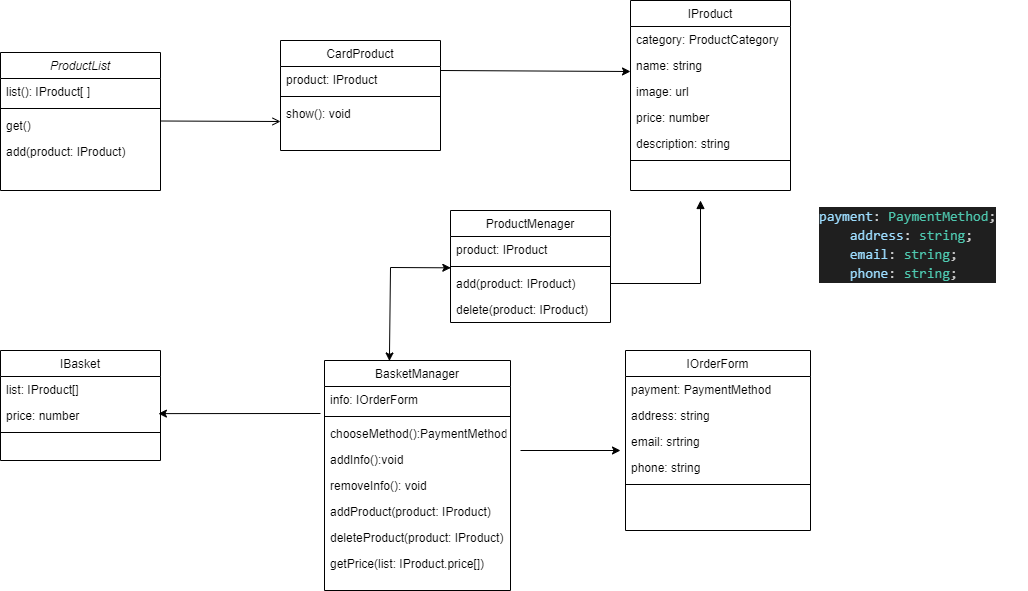

The diagram above was exported from draw.io. Its source (the exported page's mxGraphModel, read from the mxfile embedded in the PNG):
<mxGraphModel dx="1221" dy="647" grid="1" gridSize="10" guides="1" tooltips="1" connect="1" arrows="1" fold="1" page="1" pageScale="1" pageWidth="827" pageHeight="1169" math="0" shadow="0">
  <root>
    <mxCell id="WIyWlLk6GJQsqaUBKTNV-0" />
    <mxCell id="WIyWlLk6GJQsqaUBKTNV-1" parent="WIyWlLk6GJQsqaUBKTNV-0" />
    <mxCell id="zkfFHV4jXpPFQw0GAbJ--13" value="IOrderForm" style="swimlane;fontStyle=0;align=center;verticalAlign=top;childLayout=stackLayout;horizontal=1;startSize=26;horizontalStack=0;resizeParent=1;resizeLast=0;collapsible=1;marginBottom=0;rounded=0;shadow=0;strokeWidth=1;" parent="WIyWlLk6GJQsqaUBKTNV-1" vertex="1">
      <mxGeometry x="635" y="380" width="185" height="180" as="geometry">
        <mxRectangle x="340" y="380" width="170" height="26" as="alternateBounds" />
      </mxGeometry>
    </mxCell>
    <mxCell id="zkfFHV4jXpPFQw0GAbJ--14" value="payment: PaymentMethod" style="text;align=left;verticalAlign=top;spacingLeft=4;spacingRight=4;overflow=hidden;rotatable=0;points=[[0,0.5],[1,0.5]];portConstraint=eastwest;" parent="zkfFHV4jXpPFQw0GAbJ--13" vertex="1">
      <mxGeometry y="26" width="185" height="26" as="geometry" />
    </mxCell>
    <mxCell id="BNMRVr85irNaiSlPLSj0-0" value="address: string" style="text;align=left;verticalAlign=top;spacingLeft=4;spacingRight=4;overflow=hidden;rotatable=0;points=[[0,0.5],[1,0.5]];portConstraint=eastwest;" parent="zkfFHV4jXpPFQw0GAbJ--13" vertex="1">
      <mxGeometry y="52" width="185" height="26" as="geometry" />
    </mxCell>
    <mxCell id="BNMRVr85irNaiSlPLSj0-1" value="email: srtring" style="text;align=left;verticalAlign=top;spacingLeft=4;spacingRight=4;overflow=hidden;rotatable=0;points=[[0,0.5],[1,0.5]];portConstraint=eastwest;" parent="zkfFHV4jXpPFQw0GAbJ--13" vertex="1">
      <mxGeometry y="78" width="185" height="26" as="geometry" />
    </mxCell>
    <mxCell id="BNMRVr85irNaiSlPLSj0-2" value="phone: string" style="text;align=left;verticalAlign=top;spacingLeft=4;spacingRight=4;overflow=hidden;rotatable=0;points=[[0,0.5],[1,0.5]];portConstraint=eastwest;" parent="zkfFHV4jXpPFQw0GAbJ--13" vertex="1">
      <mxGeometry y="104" width="185" height="26" as="geometry" />
    </mxCell>
    <mxCell id="zkfFHV4jXpPFQw0GAbJ--15" value="" style="line;html=1;strokeWidth=1;align=left;verticalAlign=middle;spacingTop=-1;spacingLeft=3;spacingRight=3;rotatable=0;labelPosition=right;points=[];portConstraint=eastwest;" parent="zkfFHV4jXpPFQw0GAbJ--13" vertex="1">
      <mxGeometry y="130" width="185" height="8" as="geometry" />
    </mxCell>
    <mxCell id="zkfFHV4jXpPFQw0GAbJ--17" value="CardProduct" style="swimlane;fontStyle=0;align=center;verticalAlign=top;childLayout=stackLayout;horizontal=1;startSize=26;horizontalStack=0;resizeParent=1;resizeLast=0;collapsible=1;marginBottom=0;rounded=0;shadow=0;strokeWidth=1;" parent="WIyWlLk6GJQsqaUBKTNV-1" vertex="1">
      <mxGeometry x="290" y="70" width="160" height="110" as="geometry">
        <mxRectangle x="550" y="140" width="160" height="26" as="alternateBounds" />
      </mxGeometry>
    </mxCell>
    <mxCell id="zkfFHV4jXpPFQw0GAbJ--22" value="product: IProduct" style="text;align=left;verticalAlign=top;spacingLeft=4;spacingRight=4;overflow=hidden;rotatable=0;points=[[0,0.5],[1,0.5]];portConstraint=eastwest;rounded=0;shadow=0;html=0;" parent="zkfFHV4jXpPFQw0GAbJ--17" vertex="1">
      <mxGeometry y="26" width="160" height="26" as="geometry" />
    </mxCell>
    <mxCell id="zkfFHV4jXpPFQw0GAbJ--23" value="" style="line;html=1;strokeWidth=1;align=left;verticalAlign=middle;spacingTop=-1;spacingLeft=3;spacingRight=3;rotatable=0;labelPosition=right;points=[];portConstraint=eastwest;" parent="zkfFHV4jXpPFQw0GAbJ--17" vertex="1">
      <mxGeometry y="52" width="160" height="8" as="geometry" />
    </mxCell>
    <mxCell id="BNMRVr85irNaiSlPLSj0-7" value="show(): void" style="text;align=left;verticalAlign=top;spacingLeft=4;spacingRight=4;overflow=hidden;rotatable=0;points=[[0,0.5],[1,0.5]];portConstraint=eastwest;rounded=0;shadow=0;html=0;" parent="zkfFHV4jXpPFQw0GAbJ--17" vertex="1">
      <mxGeometry y="60" width="160" height="26" as="geometry" />
    </mxCell>
    <mxCell id="zkfFHV4jXpPFQw0GAbJ--26" value="" style="endArrow=open;shadow=0;strokeWidth=1;rounded=0;curved=0;endFill=1;edgeStyle=elbowEdgeStyle;elbow=vertical;" parent="WIyWlLk6GJQsqaUBKTNV-1" edge="1">
      <mxGeometry x="0.5" y="41" relative="1" as="geometry">
        <mxPoint x="170" y="150.5" as="sourcePoint" />
        <mxPoint x="290" y="150.5" as="targetPoint" />
        <mxPoint x="-40" y="32" as="offset" />
      </mxGeometry>
    </mxCell>
    <mxCell id="BNMRVr85irNaiSlPLSj0-6" value="" style="endArrow=classic;html=1;rounded=0;" parent="WIyWlLk6GJQsqaUBKTNV-1" edge="1">
      <mxGeometry width="50" height="50" relative="1" as="geometry">
        <mxPoint x="530" y="480" as="sourcePoint" />
        <mxPoint x="630" y="480" as="targetPoint" />
        <Array as="points" />
      </mxGeometry>
    </mxCell>
    <mxCell id="BNMRVr85irNaiSlPLSj0-19" value="" style="endArrow=classic;html=1;rounded=0;entryX=0;entryY=0.5;entryDx=0;entryDy=0;" parent="WIyWlLk6GJQsqaUBKTNV-1" edge="1">
      <mxGeometry width="50" height="50" relative="1" as="geometry">
        <mxPoint x="450" y="100" as="sourcePoint" />
        <mxPoint x="640" y="101" as="targetPoint" />
      </mxGeometry>
    </mxCell>
    <mxCell id="BNMRVr85irNaiSlPLSj0-22" value="BasketManager" style="swimlane;fontStyle=0;align=center;verticalAlign=top;childLayout=stackLayout;horizontal=1;startSize=26;horizontalStack=0;resizeParent=1;resizeLast=0;collapsible=1;marginBottom=0;rounded=0;shadow=0;strokeWidth=1;" parent="WIyWlLk6GJQsqaUBKTNV-1" vertex="1">
      <mxGeometry x="334" y="390" width="186" height="230" as="geometry">
        <mxRectangle x="340" y="380" width="170" height="26" as="alternateBounds" />
      </mxGeometry>
    </mxCell>
    <mxCell id="BNMRVr85irNaiSlPLSj0-25" value="info: IOrderForm" style="text;align=left;verticalAlign=top;spacingLeft=4;spacingRight=4;overflow=hidden;rotatable=0;points=[[0,0.5],[1,0.5]];portConstraint=eastwest;" parent="BNMRVr85irNaiSlPLSj0-22" vertex="1">
      <mxGeometry y="26" width="186" height="26" as="geometry" />
    </mxCell>
    <mxCell id="BNMRVr85irNaiSlPLSj0-27" value="" style="line;html=1;strokeWidth=1;align=left;verticalAlign=middle;spacingTop=-1;spacingLeft=3;spacingRight=3;rotatable=0;labelPosition=right;points=[];portConstraint=eastwest;" parent="BNMRVr85irNaiSlPLSj0-22" vertex="1">
      <mxGeometry y="52" width="186" height="8" as="geometry" />
    </mxCell>
    <mxCell id="Y0-PmkfjSs8XVVBszQuP-17" value="chooseMethod():PaymentMethod" style="text;align=left;verticalAlign=top;spacingLeft=4;spacingRight=4;overflow=hidden;rotatable=0;points=[[0,0.5],[1,0.5]];portConstraint=eastwest;" vertex="1" parent="BNMRVr85irNaiSlPLSj0-22">
      <mxGeometry y="60" width="186" height="26" as="geometry" />
    </mxCell>
    <mxCell id="Y0-PmkfjSs8XVVBszQuP-20" value="addInfo():void" style="text;align=left;verticalAlign=top;spacingLeft=4;spacingRight=4;overflow=hidden;rotatable=0;points=[[0,0.5],[1,0.5]];portConstraint=eastwest;" vertex="1" parent="BNMRVr85irNaiSlPLSj0-22">
      <mxGeometry y="86" width="186" height="26" as="geometry" />
    </mxCell>
    <mxCell id="Y0-PmkfjSs8XVVBszQuP-19" value="removeInfo(): void" style="text;align=left;verticalAlign=top;spacingLeft=4;spacingRight=4;overflow=hidden;rotatable=0;points=[[0,0.5],[1,0.5]];portConstraint=eastwest;" vertex="1" parent="BNMRVr85irNaiSlPLSj0-22">
      <mxGeometry y="112" width="186" height="26" as="geometry" />
    </mxCell>
    <mxCell id="BNMRVr85irNaiSlPLSj0-45" value="addProduct(product: IProduct)" style="text;align=left;verticalAlign=top;spacingLeft=4;spacingRight=4;overflow=hidden;rotatable=0;points=[[0,0.5],[1,0.5]];portConstraint=eastwest;fontStyle=0" parent="BNMRVr85irNaiSlPLSj0-22" vertex="1">
      <mxGeometry y="138" width="186" height="26" as="geometry" />
    </mxCell>
    <mxCell id="zkfFHV4jXpPFQw0GAbJ--11" value="deleteProduct(product: IProduct)" style="text;align=left;verticalAlign=top;spacingLeft=4;spacingRight=4;overflow=hidden;rotatable=0;points=[[0,0.5],[1,0.5]];portConstraint=eastwest;" parent="BNMRVr85irNaiSlPLSj0-22" vertex="1">
      <mxGeometry y="164" width="186" height="26" as="geometry" />
    </mxCell>
    <mxCell id="Y0-PmkfjSs8XVVBszQuP-21" value="getPrice(list: IProduct.price[])" style="text;align=left;verticalAlign=top;spacingLeft=4;spacingRight=4;overflow=hidden;rotatable=0;points=[[0,0.5],[1,0.5]];portConstraint=eastwest;" vertex="1" parent="BNMRVr85irNaiSlPLSj0-22">
      <mxGeometry y="190" width="186" height="26" as="geometry" />
    </mxCell>
    <mxCell id="BNMRVr85irNaiSlPLSj0-31" value="" style="endArrow=classic;html=1;rounded=0;entryX=0.987;entryY=0.043;entryDx=0;entryDy=0;entryPerimeter=0;" parent="WIyWlLk6GJQsqaUBKTNV-1" edge="1">
      <mxGeometry width="50" height="50" relative="1" as="geometry">
        <mxPoint x="330" y="443" as="sourcePoint" />
        <mxPoint x="167.92000000000007" y="443.11799999999994" as="targetPoint" />
      </mxGeometry>
    </mxCell>
    <mxCell id="BNMRVr85irNaiSlPLSj0-32" value="ProductMenager" style="swimlane;fontStyle=0;align=center;verticalAlign=top;childLayout=stackLayout;horizontal=1;startSize=26;horizontalStack=0;resizeParent=1;resizeLast=0;collapsible=1;marginBottom=0;rounded=0;shadow=0;strokeWidth=1;" parent="WIyWlLk6GJQsqaUBKTNV-1" vertex="1">
      <mxGeometry x="460" y="240" width="160" height="112" as="geometry">
        <mxRectangle x="550" y="140" width="160" height="26" as="alternateBounds" />
      </mxGeometry>
    </mxCell>
    <mxCell id="BNMRVr85irNaiSlPLSj0-33" value="product: IProduct" style="text;align=left;verticalAlign=top;spacingLeft=4;spacingRight=4;overflow=hidden;rotatable=0;points=[[0,0.5],[1,0.5]];portConstraint=eastwest;" parent="BNMRVr85irNaiSlPLSj0-32" vertex="1">
      <mxGeometry y="26" width="160" height="26" as="geometry" />
    </mxCell>
    <mxCell id="BNMRVr85irNaiSlPLSj0-38" value="" style="line;html=1;strokeWidth=1;align=left;verticalAlign=middle;spacingTop=-1;spacingLeft=3;spacingRight=3;rotatable=0;labelPosition=right;points=[];portConstraint=eastwest;" parent="BNMRVr85irNaiSlPLSj0-32" vertex="1">
      <mxGeometry y="52" width="160" height="8" as="geometry" />
    </mxCell>
    <mxCell id="BNMRVr85irNaiSlPLSj0-39" value="add(product: IProduct)" style="text;align=left;verticalAlign=top;spacingLeft=4;spacingRight=4;overflow=hidden;rotatable=0;points=[[0,0.5],[1,0.5]];portConstraint=eastwest;rounded=0;shadow=0;html=0;" parent="BNMRVr85irNaiSlPLSj0-32" vertex="1">
      <mxGeometry y="60" width="160" height="26" as="geometry" />
    </mxCell>
    <mxCell id="BNMRVr85irNaiSlPLSj0-41" value="delete(product: IProduct)" style="text;align=left;verticalAlign=top;spacingLeft=4;spacingRight=4;overflow=hidden;rotatable=0;points=[[0,0.5],[1,0.5]];portConstraint=eastwest;" parent="BNMRVr85irNaiSlPLSj0-32" vertex="1">
      <mxGeometry y="86" width="160" height="26" as="geometry" />
    </mxCell>
    <mxCell id="BNMRVr85irNaiSlPLSj0-42" value="" style="endArrow=classic;startArrow=classic;html=1;rounded=0;exitX=0.349;exitY=0.002;exitDx=0;exitDy=0;exitPerimeter=0;entryX=0.002;entryY=-0.103;entryDx=0;entryDy=0;entryPerimeter=0;" parent="WIyWlLk6GJQsqaUBKTNV-1" source="BNMRVr85irNaiSlPLSj0-22" edge="1" target="BNMRVr85irNaiSlPLSj0-39">
      <mxGeometry width="50" height="50" relative="1" as="geometry">
        <mxPoint x="390" y="360" as="sourcePoint" />
        <mxPoint x="450" y="300" as="targetPoint" />
        <Array as="points">
          <mxPoint x="400" y="297" />
        </Array>
      </mxGeometry>
    </mxCell>
    <mxCell id="BNMRVr85irNaiSlPLSj0-44" value="" style="html=1;verticalAlign=bottom;endArrow=block;curved=0;rounded=0;exitX=1;exitY=0.5;exitDx=0;exitDy=0;" parent="WIyWlLk6GJQsqaUBKTNV-1" source="BNMRVr85irNaiSlPLSj0-39" edge="1">
      <mxGeometry width="80" relative="1" as="geometry">
        <mxPoint x="630" y="310" as="sourcePoint" />
        <mxPoint x="710" y="230" as="targetPoint" />
        <Array as="points">
          <mxPoint x="710" y="313" />
        </Array>
      </mxGeometry>
    </mxCell>
    <mxCell id="Y0-PmkfjSs8XVVBszQuP-0" value="ProductList" style="swimlane;fontStyle=2;align=center;verticalAlign=top;childLayout=stackLayout;horizontal=1;startSize=26;horizontalStack=0;resizeParent=1;resizeLast=0;collapsible=1;marginBottom=0;rounded=0;shadow=0;strokeWidth=1;" vertex="1" parent="WIyWlLk6GJQsqaUBKTNV-1">
      <mxGeometry x="10" y="82" width="160" height="138" as="geometry">
        <mxRectangle x="230" y="140" width="160" height="26" as="alternateBounds" />
      </mxGeometry>
    </mxCell>
    <mxCell id="Y0-PmkfjSs8XVVBszQuP-1" value="list(): IProduct[ ]" style="text;align=left;verticalAlign=top;spacingLeft=4;spacingRight=4;overflow=hidden;rotatable=0;points=[[0,0.5],[1,0.5]];portConstraint=eastwest;" vertex="1" parent="Y0-PmkfjSs8XVVBszQuP-0">
      <mxGeometry y="26" width="160" height="26" as="geometry" />
    </mxCell>
    <mxCell id="Y0-PmkfjSs8XVVBszQuP-2" value="" style="line;html=1;strokeWidth=1;align=left;verticalAlign=middle;spacingTop=-1;spacingLeft=3;spacingRight=3;rotatable=0;labelPosition=right;points=[];portConstraint=eastwest;" vertex="1" parent="Y0-PmkfjSs8XVVBszQuP-0">
      <mxGeometry y="52" width="160" height="8" as="geometry" />
    </mxCell>
    <mxCell id="Y0-PmkfjSs8XVVBszQuP-3" value="get()" style="text;align=left;verticalAlign=top;spacingLeft=4;spacingRight=4;overflow=hidden;rotatable=0;points=[[0,0.5],[1,0.5]];portConstraint=eastwest;" vertex="1" parent="Y0-PmkfjSs8XVVBszQuP-0">
      <mxGeometry y="60" width="160" height="26" as="geometry" />
    </mxCell>
    <mxCell id="Y0-PmkfjSs8XVVBszQuP-4" value="add(product: IProduct)" style="text;align=left;verticalAlign=top;spacingLeft=4;spacingRight=4;overflow=hidden;rotatable=0;points=[[0,0.5],[1,0.5]];portConstraint=eastwest;" vertex="1" parent="Y0-PmkfjSs8XVVBszQuP-0">
      <mxGeometry y="86" width="160" height="26" as="geometry" />
    </mxCell>
    <mxCell id="Y0-PmkfjSs8XVVBszQuP-5" value="IProduct" style="swimlane;fontStyle=0;align=center;verticalAlign=top;childLayout=stackLayout;horizontal=1;startSize=26;horizontalStack=0;resizeParent=1;resizeLast=0;collapsible=1;marginBottom=0;rounded=0;shadow=0;strokeWidth=1;" vertex="1" parent="WIyWlLk6GJQsqaUBKTNV-1">
      <mxGeometry x="640" y="30" width="160" height="190" as="geometry">
        <mxRectangle x="550" y="140" width="160" height="26" as="alternateBounds" />
      </mxGeometry>
    </mxCell>
    <mxCell id="Y0-PmkfjSs8XVVBszQuP-6" value="category: ProductCategory" style="text;align=left;verticalAlign=top;spacingLeft=4;spacingRight=4;overflow=hidden;rotatable=0;points=[[0,0.5],[1,0.5]];portConstraint=eastwest;" vertex="1" parent="Y0-PmkfjSs8XVVBszQuP-5">
      <mxGeometry y="26" width="160" height="26" as="geometry" />
    </mxCell>
    <mxCell id="Y0-PmkfjSs8XVVBszQuP-7" value="name: string" style="text;align=left;verticalAlign=top;spacingLeft=4;spacingRight=4;overflow=hidden;rotatable=0;points=[[0,0.5],[1,0.5]];portConstraint=eastwest;rounded=0;shadow=0;html=0;" vertex="1" parent="Y0-PmkfjSs8XVVBszQuP-5">
      <mxGeometry y="52" width="160" height="26" as="geometry" />
    </mxCell>
    <mxCell id="Y0-PmkfjSs8XVVBszQuP-8" value="image: url" style="text;align=left;verticalAlign=top;spacingLeft=4;spacingRight=4;overflow=hidden;rotatable=0;points=[[0,0.5],[1,0.5]];portConstraint=eastwest;rounded=0;shadow=0;html=0;" vertex="1" parent="Y0-PmkfjSs8XVVBszQuP-5">
      <mxGeometry y="78" width="160" height="26" as="geometry" />
    </mxCell>
    <mxCell id="Y0-PmkfjSs8XVVBszQuP-9" value="price: number" style="text;align=left;verticalAlign=top;spacingLeft=4;spacingRight=4;overflow=hidden;rotatable=0;points=[[0,0.5],[1,0.5]];portConstraint=eastwest;rounded=0;shadow=0;html=0;" vertex="1" parent="Y0-PmkfjSs8XVVBszQuP-5">
      <mxGeometry y="104" width="160" height="26" as="geometry" />
    </mxCell>
    <mxCell id="Y0-PmkfjSs8XVVBszQuP-10" value="description: string" style="text;align=left;verticalAlign=top;spacingLeft=4;spacingRight=4;overflow=hidden;rotatable=0;points=[[0,0.5],[1,0.5]];portConstraint=eastwest;rounded=0;shadow=0;html=0;" vertex="1" parent="Y0-PmkfjSs8XVVBszQuP-5">
      <mxGeometry y="130" width="160" height="26" as="geometry" />
    </mxCell>
    <mxCell id="Y0-PmkfjSs8XVVBszQuP-11" value="" style="line;html=1;strokeWidth=1;align=left;verticalAlign=middle;spacingTop=-1;spacingLeft=3;spacingRight=3;rotatable=0;labelPosition=right;points=[];portConstraint=eastwest;" vertex="1" parent="Y0-PmkfjSs8XVVBszQuP-5">
      <mxGeometry y="156" width="160" height="8" as="geometry" />
    </mxCell>
    <mxCell id="Y0-PmkfjSs8XVVBszQuP-12" value="IBasket" style="swimlane;fontStyle=0;align=center;verticalAlign=top;childLayout=stackLayout;horizontal=1;startSize=26;horizontalStack=0;resizeParent=1;resizeLast=0;collapsible=1;marginBottom=0;rounded=0;shadow=0;strokeWidth=1;" vertex="1" parent="WIyWlLk6GJQsqaUBKTNV-1">
      <mxGeometry x="10" y="380" width="160" height="110" as="geometry">
        <mxRectangle x="130" y="380" width="160" height="26" as="alternateBounds" />
      </mxGeometry>
    </mxCell>
    <mxCell id="Y0-PmkfjSs8XVVBszQuP-13" value="list: IProduct[]" style="text;align=left;verticalAlign=top;spacingLeft=4;spacingRight=4;overflow=hidden;rotatable=0;points=[[0,0.5],[1,0.5]];portConstraint=eastwest;" vertex="1" parent="Y0-PmkfjSs8XVVBszQuP-12">
      <mxGeometry y="26" width="160" height="26" as="geometry" />
    </mxCell>
    <mxCell id="Y0-PmkfjSs8XVVBszQuP-14" value="price: number" style="text;align=left;verticalAlign=top;spacingLeft=4;spacingRight=4;overflow=hidden;rotatable=0;points=[[0,0.5],[1,0.5]];portConstraint=eastwest;" vertex="1" parent="Y0-PmkfjSs8XVVBszQuP-12">
      <mxGeometry y="52" width="160" height="26" as="geometry" />
    </mxCell>
    <mxCell id="Y0-PmkfjSs8XVVBszQuP-15" value="" style="line;html=1;strokeWidth=1;align=left;verticalAlign=middle;spacingTop=-1;spacingLeft=3;spacingRight=3;rotatable=0;labelPosition=right;points=[];portConstraint=eastwest;" vertex="1" parent="Y0-PmkfjSs8XVVBszQuP-12">
      <mxGeometry y="78" width="160" height="8" as="geometry" />
    </mxCell>
    <mxCell id="Y0-PmkfjSs8XVVBszQuP-16" value="&lt;div style=&quot;color: rgb(204, 204, 204); background-color: rgb(31, 31, 31); font-family: Consolas, &amp;quot;Courier New&amp;quot;, monospace; font-weight: normal; font-size: 14px; line-height: 19px;&quot;&gt;&lt;div&gt;&lt;span style=&quot;color: #9cdcfe;&quot;&gt;payment&lt;/span&gt;&lt;span style=&quot;color: #d4d4d4;&quot;&gt;:&lt;/span&gt;&lt;span style=&quot;color: #cccccc;&quot;&gt; &lt;/span&gt;&lt;span style=&quot;color: #4ec9b0;&quot;&gt;PaymentMethod&lt;/span&gt;&lt;span style=&quot;color: #cccccc;&quot;&gt;;&lt;/span&gt;&lt;/div&gt;&lt;div&gt;&lt;span style=&quot;color: #cccccc;&quot;&gt;&amp;nbsp; &amp;nbsp; &lt;/span&gt;&lt;span style=&quot;color: #9cdcfe;&quot;&gt;address&lt;/span&gt;&lt;span style=&quot;color: #d4d4d4;&quot;&gt;:&lt;/span&gt;&lt;span style=&quot;color: #cccccc;&quot;&gt; &lt;/span&gt;&lt;span style=&quot;color: #4ec9b0;&quot;&gt;string&lt;/span&gt;&lt;span style=&quot;color: #cccccc;&quot;&gt;;&lt;/span&gt;&lt;/div&gt;&lt;div&gt;&lt;span style=&quot;color: #cccccc;&quot;&gt;&amp;nbsp; &amp;nbsp; &lt;/span&gt;&lt;span style=&quot;color: #9cdcfe;&quot;&gt;email&lt;/span&gt;&lt;span style=&quot;color: #d4d4d4;&quot;&gt;:&lt;/span&gt;&lt;span style=&quot;color: #cccccc;&quot;&gt; &lt;/span&gt;&lt;span style=&quot;color: #4ec9b0;&quot;&gt;string&lt;/span&gt;&lt;span style=&quot;color: #cccccc;&quot;&gt;;&lt;/span&gt;&lt;/div&gt;&lt;div&gt;&lt;span style=&quot;color: #cccccc;&quot;&gt;&amp;nbsp; &amp;nbsp; &lt;/span&gt;&lt;span style=&quot;color: #9cdcfe;&quot;&gt;phone&lt;/span&gt;&lt;span style=&quot;color: #d4d4d4;&quot;&gt;:&lt;/span&gt;&lt;span style=&quot;color: #cccccc;&quot;&gt; &lt;/span&gt;&lt;span style=&quot;color: #4ec9b0;&quot;&gt;string&lt;/span&gt;&lt;span style=&quot;color: #cccccc;&quot;&gt;;&lt;/span&gt;&lt;/div&gt;&lt;/div&gt;" style="text;whiteSpace=wrap;html=1;" vertex="1" parent="WIyWlLk6GJQsqaUBKTNV-1">
      <mxGeometry x="827" y="230" width="210" height="100" as="geometry" />
    </mxCell>
  </root>
</mxGraphModel>